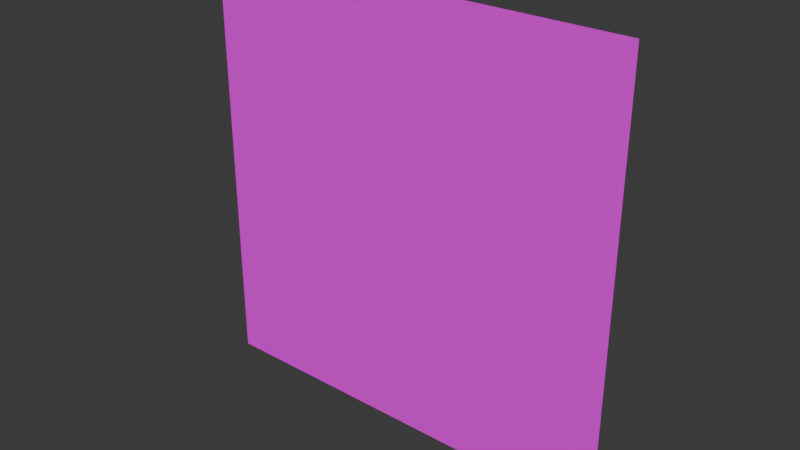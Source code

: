 # Source: wall.blend  (saved by Blender 4.0.36; exported with 4.5.12 LTS)
import bpy
from mathutils import Matrix  # noqa: F401  (used for matrix-valued properties, if any)

bpy.ops.wm.read_factory_settings(use_empty=True)
scene = bpy.context.scene
scene.name = 'Scene'

# ---- collections
col_collection = bpy.data.collections.new('Collection'); scene.collection.children.link(col_collection)

# ---- images (referenced by path relative to the original .blend; pixels are not part of the script)
import os
ASSET_DIR = os.environ.get("B2B_ASSET_DIR", "")  # directory of the original .blend (textures are referenced by path, not embedded)
HERE = os.path.dirname(os.path.abspath(__file__))  # packed textures are extracted next to this script under _unpacked/

def load_image(name, relpath, width, height, colorspace="sRGB"):
    """Load a texture the original file referenced (path relative to the .blend, or extracted next to this script)."""
    p = next((c for c in (os.path.join(HERE, relpath), os.path.join(ASSET_DIR, relpath)) if relpath and os.path.exists(c)), "")
    if p:
        img = bpy.data.images.load(p, check_existing=True)
        img.name = name
    else:  # same state as the original file: an image datablock whose file is absent (Cycles renders it pink)
        img = bpy.data.images.new(name, width, height)
        img.source = "FILE"
        img.filepath = "//" + (relpath or name)
    img.colorspace_settings.name = colorspace
    return img
img_texture_02_png_001 = load_image('texture_02.png.001', 'texture_02.png', 1024, 1024, 'sRGB')

# ---- materials (node trees are filled in below, after node groups)
mat_proto_wall = bpy.data.materials.new('Proto_wall')
mat_proto_wall.use_transparent_shadow = False

# ---- material node trees
mat_proto_wall.use_nodes = True; mat_proto_wall.node_tree.nodes.clear()
_N = mat_proto_wall.node_tree.nodes; _L = mat_proto_wall.node_tree.links
n0 = _N.new('ShaderNodeBsdfPrincipled'); n0.name = 'Principled BSDF'; n0.location = (10, 300)
n0.inputs[3].default_value = 1.45
n1 = _N.new('ShaderNodeOutputMaterial'); n1.name = 'Material Output'; n1.location = (300, 300)
n2 = _N.new('ShaderNodeTexImage'); n2.name = 'Image Texture'; n2.location = (-280, 280)
n2.image = img_texture_02_png_001
_L.new(n0.outputs[0], n1.inputs[0])
_L.new(n2.outputs[0], n0.inputs[0])
n1.is_active_output = True

# ---- world
world_world = bpy.data.worlds.new('World'); scene.world = world_world
world_world.use_nodes = True; world_world.node_tree.nodes.clear()
_N = world_world.node_tree.nodes; _L = world_world.node_tree.links
n0 = _N.new('ShaderNodeOutputWorld'); n0.name = 'World Output'; n0.location = (300, 300)
n1 = _N.new('ShaderNodeBackground'); n1.name = 'Background'; n1.location = (10, 300)
n1.inputs[0].default_value = (0.05088, 0.05088, 0.05088, 1.0)
_L.new(n1.outputs[0], n0.inputs[0])
n0.is_active_output = True
world_world.color = (0.05088, 0.05088, 0.05088)
world_world.use_sun_shadow = False
world_world.sun_shadow_jitter_overblur = 0.0

# ---- meshes
me_plane = bpy.data.meshes.new('Plane')
me_plane.from_pydata([(-1.0, -1.0, 0.0), (1.0, -1.0, 0.0), (-1.0, 1.0, 0.0), (1.0, 1.0, 0.0)], [], [(0, 1, 3, 2)])
_uv = me_plane.uv_layers.new(name='UVMap')
_uv.uv.foreach_set('vector', [0.0, 0.0, 1.0, 0.0, 1.0, 1.0, 0.0, 1.0])
me_plane.materials.append(mat_proto_wall)
me_plane.update()

# ---- objects
ob_plane = bpy.data.objects.new('Plane', me_plane)

# ---- transforms, parenting, visibility, modifiers, constraints
ob_plane.location = (0.0, 0.0, 1.0)
ob_plane.rotation_euler = (1.571, -0.0, 0.0)

# ---- collection membership
col_collection.objects.link(ob_plane)

# ---- scene / render settings (as saved in the file)
scene.frame_start = 1; scene.frame_end = 250; scene.frame_set(1)
scene.render.engine = 'BLENDER_EEVEE_NEXT'
scene.cycles.sampling_pattern = 'TABULATED_SOBOL'
bpy.context.view_layer.update()

# ---- added for rendering (the .blend has no active camera and no usable light): camera, sun
cam_auto = bpy.data.cameras.new('AutoCamera')
cam_auto.lens = 50.0
cam_auto.sensor_width = 36.0
cam_auto.clip_end = 1000.0
ob_auto_camera = bpy.data.objects.new('AutoCamera', cam_auto)
scene.collection.objects.link(ob_auto_camera)
ob_auto_camera.location = (2.61693, -3.14032, 3.09354)
ob_auto_camera.rotation_euler = (1.09748, -7.21219e-08, 0.694738)
scene.camera = ob_auto_camera
light_auto_sun = bpy.data.lights.new('AutoSun', 'SUN')
light_auto_sun.energy = 3.0
light_auto_sun.angle = 0.0523599
ob_auto_sun = bpy.data.objects.new('AutoSun', light_auto_sun)
scene.collection.objects.link(ob_auto_sun)
ob_auto_sun.rotation_euler = (0.872665, 0.174533, 0.523599)
bpy.context.view_layer.update()
